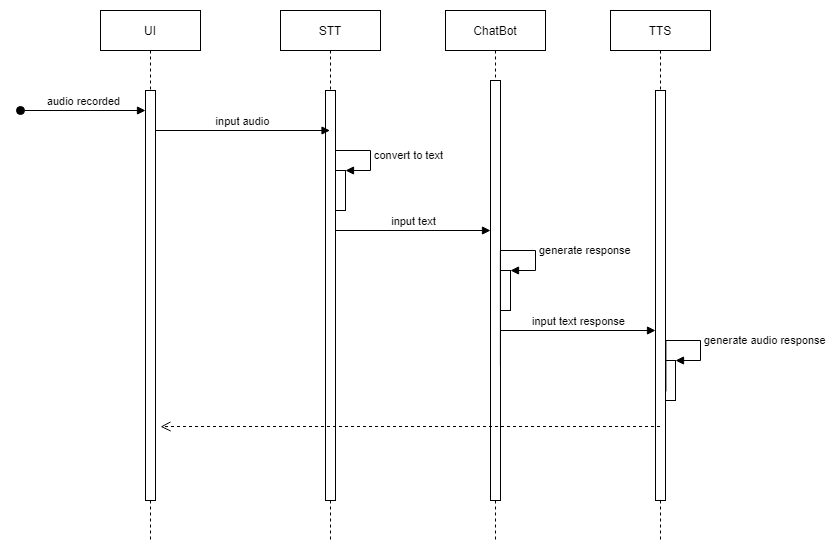

The diagram above was exported from draw.io. Its source (the exported page's mxGraphModel, read from the mxfile embedded in the PNG):
<mxGraphModel dx="2272" dy="743" grid="1" gridSize="10" guides="1" tooltips="1" connect="1" arrows="1" fold="1" page="1" pageScale="1" pageWidth="850" pageHeight="1100" math="0" shadow="0">
  <root>
    <mxCell id="0" />
    <mxCell id="1" parent="0" />
    <mxCell id="3nuBFxr9cyL0pnOWT2aG-1" value="ChatBot" style="shape=umlLifeline;perimeter=lifelinePerimeter;container=1;collapsible=0;recursiveResize=0;rounded=0;shadow=0;strokeWidth=1;" parent="1" vertex="1">
      <mxGeometry x="325" y="80" width="100" height="530" as="geometry" />
    </mxCell>
    <mxCell id="3nuBFxr9cyL0pnOWT2aG-2" value="" style="points=[];perimeter=orthogonalPerimeter;rounded=0;shadow=0;strokeWidth=1;" parent="3nuBFxr9cyL0pnOWT2aG-1" vertex="1">
      <mxGeometry x="45" y="70" width="10" height="420" as="geometry" />
    </mxCell>
    <mxCell id="lKQ_b3pxZqszy4Q2g7sn-11" value="" style="html=1;points=[];perimeter=orthogonalPerimeter;" parent="3nuBFxr9cyL0pnOWT2aG-1" vertex="1">
      <mxGeometry x="55" y="260" width="10" height="40" as="geometry" />
    </mxCell>
    <mxCell id="lKQ_b3pxZqszy4Q2g7sn-12" value="generate response" style="edgeStyle=orthogonalEdgeStyle;html=1;align=left;spacingLeft=2;endArrow=block;rounded=0;entryX=1;entryY=0;exitX=0.992;exitY=0.679;exitDx=0;exitDy=0;exitPerimeter=0;" parent="3nuBFxr9cyL0pnOWT2aG-1" source="3nuBFxr9cyL0pnOWT2aG-2" target="lKQ_b3pxZqszy4Q2g7sn-11" edge="1">
      <mxGeometry x="0.5391" relative="1" as="geometry">
        <mxPoint x="60" y="240" as="sourcePoint" />
        <Array as="points">
          <mxPoint x="90" y="240" />
          <mxPoint x="90" y="260" />
        </Array>
        <mxPoint as="offset" />
      </mxGeometry>
    </mxCell>
    <mxCell id="lKQ_b3pxZqszy4Q2g7sn-13" value="input text response" style="html=1;verticalAlign=bottom;endArrow=block;rounded=0;" parent="3nuBFxr9cyL0pnOWT2aG-1" edge="1">
      <mxGeometry width="80" relative="1" as="geometry">
        <mxPoint x="55" y="320" as="sourcePoint" />
        <mxPoint x="210" y="320" as="targetPoint" />
      </mxGeometry>
    </mxCell>
    <mxCell id="3nuBFxr9cyL0pnOWT2aG-5" value="TTS" style="shape=umlLifeline;perimeter=lifelinePerimeter;container=1;collapsible=0;recursiveResize=0;rounded=0;shadow=0;strokeWidth=1;" parent="1" vertex="1">
      <mxGeometry x="490" y="80" width="100" height="530" as="geometry" />
    </mxCell>
    <mxCell id="3nuBFxr9cyL0pnOWT2aG-6" value="" style="points=[];perimeter=orthogonalPerimeter;rounded=0;shadow=0;strokeWidth=1;" parent="3nuBFxr9cyL0pnOWT2aG-5" vertex="1">
      <mxGeometry x="45" y="80" width="10" height="410" as="geometry" />
    </mxCell>
    <mxCell id="lKQ_b3pxZqszy4Q2g7sn-14" value="" style="html=1;points=[];perimeter=orthogonalPerimeter;" parent="3nuBFxr9cyL0pnOWT2aG-5" vertex="1">
      <mxGeometry x="55" y="350" width="10" height="40" as="geometry" />
    </mxCell>
    <mxCell id="lKQ_b3pxZqszy4Q2g7sn-15" value="generate audio response" style="edgeStyle=orthogonalEdgeStyle;html=1;align=left;spacingLeft=2;endArrow=block;rounded=0;entryX=1;entryY=0;exitX=1.041;exitY=0.734;exitDx=0;exitDy=0;exitPerimeter=0;" parent="3nuBFxr9cyL0pnOWT2aG-5" source="3nuBFxr9cyL0pnOWT2aG-6" target="lKQ_b3pxZqszy4Q2g7sn-14" edge="1">
      <mxGeometry x="0.3106" relative="1" as="geometry">
        <mxPoint x="60" y="330" as="sourcePoint" />
        <Array as="points">
          <mxPoint x="90" y="330" />
          <mxPoint x="90" y="350" />
        </Array>
        <mxPoint as="offset" />
      </mxGeometry>
    </mxCell>
    <mxCell id="lKQ_b3pxZqszy4Q2g7sn-2" value="STT" style="shape=umlLifeline;perimeter=lifelinePerimeter;container=1;collapsible=0;recursiveResize=0;rounded=0;shadow=0;strokeWidth=1;" parent="1" vertex="1">
      <mxGeometry x="160" y="80" width="100" height="530" as="geometry" />
    </mxCell>
    <mxCell id="lKQ_b3pxZqszy4Q2g7sn-3" value="" style="points=[];perimeter=orthogonalPerimeter;rounded=0;shadow=0;strokeWidth=1;" parent="lKQ_b3pxZqszy4Q2g7sn-2" vertex="1">
      <mxGeometry x="45" y="80" width="10" height="410" as="geometry" />
    </mxCell>
    <mxCell id="lKQ_b3pxZqszy4Q2g7sn-8" value="" style="html=1;points=[];perimeter=orthogonalPerimeter;" parent="lKQ_b3pxZqszy4Q2g7sn-2" vertex="1">
      <mxGeometry x="55" y="160" width="10" height="40" as="geometry" />
    </mxCell>
    <mxCell id="lKQ_b3pxZqszy4Q2g7sn-9" value="convert to text" style="edgeStyle=orthogonalEdgeStyle;html=1;align=left;spacingLeft=2;endArrow=block;rounded=0;entryX=1;entryY=0;" parent="lKQ_b3pxZqszy4Q2g7sn-2" source="lKQ_b3pxZqszy4Q2g7sn-3" target="lKQ_b3pxZqszy4Q2g7sn-8" edge="1">
      <mxGeometry relative="1" as="geometry">
        <mxPoint x="60" y="140" as="sourcePoint" />
        <Array as="points">
          <mxPoint x="90" y="140" />
          <mxPoint x="90" y="160" />
        </Array>
      </mxGeometry>
    </mxCell>
    <mxCell id="lKQ_b3pxZqszy4Q2g7sn-10" value="input text" style="html=1;verticalAlign=bottom;endArrow=block;rounded=0;" parent="lKQ_b3pxZqszy4Q2g7sn-2" target="3nuBFxr9cyL0pnOWT2aG-2" edge="1">
      <mxGeometry width="80" relative="1" as="geometry">
        <mxPoint x="55" y="220" as="sourcePoint" />
        <mxPoint x="195" y="220" as="targetPoint" />
      </mxGeometry>
    </mxCell>
    <mxCell id="lKQ_b3pxZqszy4Q2g7sn-4" value="UI" style="shape=umlLifeline;perimeter=lifelinePerimeter;container=1;collapsible=0;recursiveResize=0;rounded=0;shadow=0;strokeWidth=1;" parent="1" vertex="1">
      <mxGeometry x="-20" y="80" width="100" height="530" as="geometry" />
    </mxCell>
    <mxCell id="lKQ_b3pxZqszy4Q2g7sn-5" value="" style="points=[];perimeter=orthogonalPerimeter;rounded=0;shadow=0;strokeWidth=1;" parent="lKQ_b3pxZqszy4Q2g7sn-4" vertex="1">
      <mxGeometry x="45" y="80" width="10" height="410" as="geometry" />
    </mxCell>
    <mxCell id="lKQ_b3pxZqszy4Q2g7sn-6" value="audio recorded" style="html=1;verticalAlign=bottom;startArrow=oval;startFill=1;endArrow=block;startSize=8;rounded=0;" parent="lKQ_b3pxZqszy4Q2g7sn-4" edge="1">
      <mxGeometry width="60" relative="1" as="geometry">
        <mxPoint x="-80" y="100" as="sourcePoint" />
        <mxPoint x="45" y="100" as="targetPoint" />
      </mxGeometry>
    </mxCell>
    <mxCell id="lKQ_b3pxZqszy4Q2g7sn-7" value="input audio" style="html=1;verticalAlign=bottom;endArrow=block;rounded=0;" parent="lKQ_b3pxZqszy4Q2g7sn-4" target="lKQ_b3pxZqszy4Q2g7sn-2" edge="1">
      <mxGeometry width="80" relative="1" as="geometry">
        <mxPoint x="55" y="120" as="sourcePoint" />
        <mxPoint x="135" y="120" as="targetPoint" />
      </mxGeometry>
    </mxCell>
    <mxCell id="lKQ_b3pxZqszy4Q2g7sn-19" value="" style="html=1;verticalAlign=bottom;endArrow=open;dashed=1;endSize=8;rounded=0;entryX=1.5;entryY=0.82;entryDx=0;entryDy=0;entryPerimeter=0;" parent="1" edge="1" target="lKQ_b3pxZqszy4Q2g7sn-5" source="3nuBFxr9cyL0pnOWT2aG-5">
      <mxGeometry relative="1" as="geometry">
        <mxPoint x="180" y="550" as="sourcePoint" />
        <mxPoint x="34.9973684210529" y="550" as="targetPoint" />
        <Array as="points">
          <mxPoint x="50" y="496" />
        </Array>
      </mxGeometry>
    </mxCell>
  </root>
</mxGraphModel>